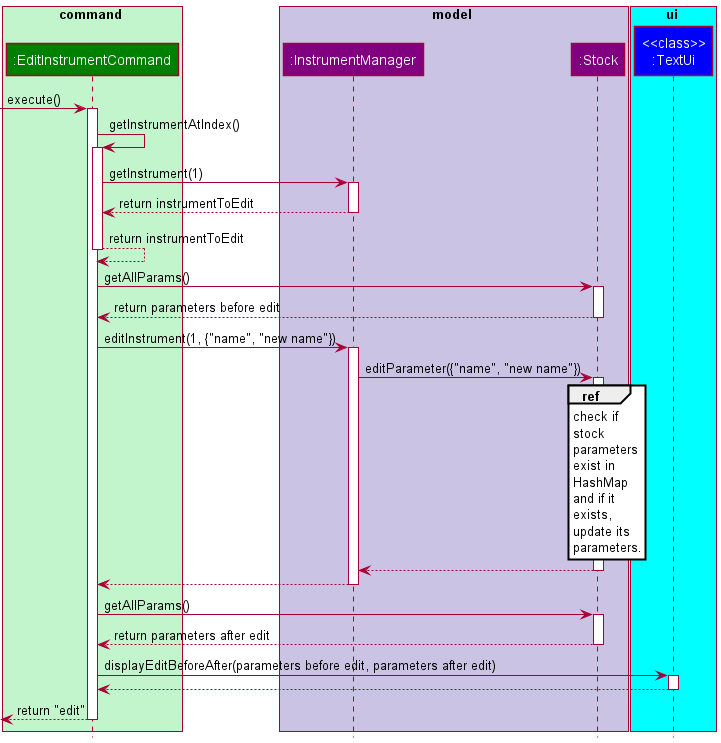

The diagram above was rendered by PlantUML. Its source (embedded in the PNG):
@startuml
'https://plantuml.com/sequence-diagram
!include Styles.puml

box command COLOR_FAINT_GREEN
participant ":EditInstrumentCommand" as EditInstrumentCommand COLOR_COMMANDS
end box

box model COLOR_MODEL_SEGMENT
participant ":InstrumentManager" as InstrumentManager COLOR_MODEL
participant ":Stock" as Instrument COLOR_MODEL
end box

box ui COLOR_LIGHT_BLUE
participant "<<class>>\n:TextUi" as TextUi COLOR_UI
end box

[->EditInstrumentCommand:execute()
activate EditInstrumentCommand

EditInstrumentCommand -> EditInstrumentCommand: getInstrumentAtIndex()
activate EditInstrumentCommand
EditInstrumentCommand-> InstrumentManager: getInstrument(1)
activate InstrumentManager
InstrumentManager--> EditInstrumentCommand: return instrumentToEdit
deactivate InstrumentManager
EditInstrumentCommand--> EditInstrumentCommand: return instrumentToEdit
deactivate EditInstrumentCommand


EditInstrumentCommand -> Instrument: getAllParams()
activate Instrument
Instrument --> EditInstrumentCommand: return parameters before edit
deactivate Instrument

EditInstrumentCommand-> InstrumentManager: editInstrument(1, {"name", "new name"})
activate InstrumentManager

InstrumentManager -> Instrument: editParameter({"name", "new name"})
activate Instrument

ref over Instrument
check if
stock
parameters
exist in
HashMap
and if it
exists,
update its
parameters.
endref

Instrument --> InstrumentManager
deactivate Instrument

InstrumentManager --> EditInstrumentCommand
deactivate InstrumentManager

EditInstrumentCommand -> Instrument: getAllParams()
activate Instrument
Instrument --> EditInstrumentCommand: return parameters after edit
deactivate Instrument

EditInstrumentCommand-> TextUi: displayEditBeforeAfter(parameters before edit, parameters after edit)
activate TextUi

TextUi --> EditInstrumentCommand
deactivate TextUi

[<--EditInstrumentCommand: return "edit"
deactivate EditInstrumentCommand

@enduml